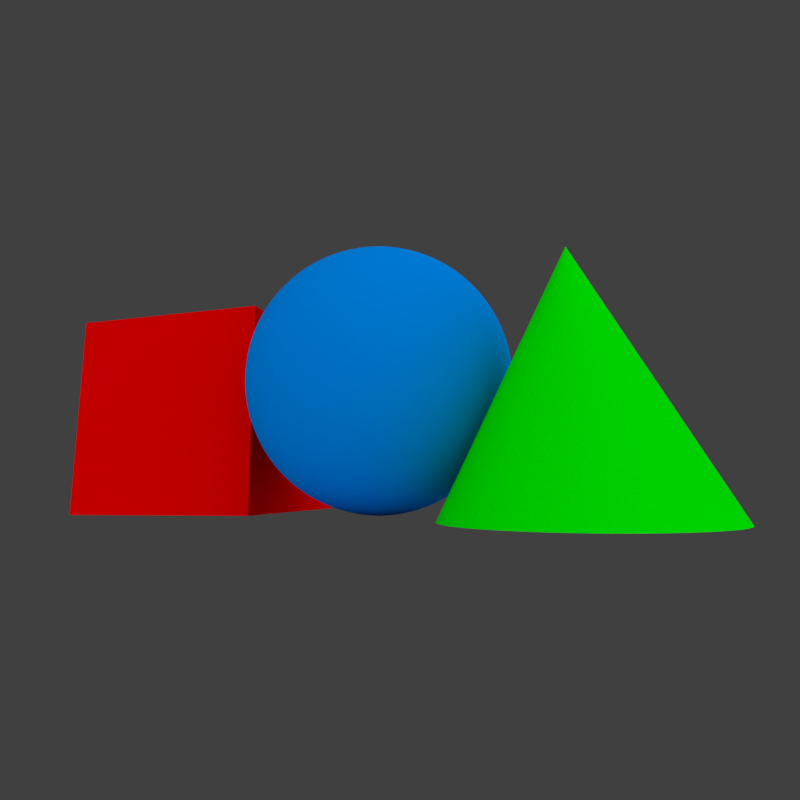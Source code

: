 # Source: Icon.blend  (saved by Blender 2.78.0; exported with 4.5.12 LTS)
import bpy
from mathutils import Matrix  # noqa: F401  (used for matrix-valued properties, if any)

bpy.ops.wm.read_factory_settings(use_empty=True)
scene = bpy.context.scene
scene.name = 'Scene'

# ---- collections
col_collection_1 = bpy.data.collections.new('Collection 1'); scene.collection.children.link(col_collection_1)
col_collection_2 = bpy.data.collections.new('Collection 2'); scene.collection.children.link(col_collection_2)

# ---- materials (node trees are filled in below, after node groups)
mat_material_003 = bpy.data.materials.new('Material.003')
mat_material_003.alpha_threshold = 0.0
mat_material_003.use_transparent_shadow = False
mat_material_003.diffuse_color = (0.0, 1.0, 0.0, 1.0)
mat_material_003.roughness = 0.5
mat_material_002 = bpy.data.materials.new('Material.002')
mat_material_002.alpha_threshold = 0.0
mat_material_002.use_transparent_shadow = False
mat_material_002.diffuse_color = (0.0, 0.2923, 1.0, 1.0)
mat_material_002.roughness = 0.5
mat_material = bpy.data.materials.new('Material')
mat_material.alpha_threshold = 0.0
mat_material.use_transparent_shadow = False
mat_material.diffuse_color = (1.0, 0.0, 0.0, 1.0)
mat_material.roughness = 0.5
mat_material.line_color = (0.0, 0.0, 0.0, 1.0)
mat_material_001 = bpy.data.materials.new('Material.001')
mat_material_001.alpha_threshold = 0.0
mat_material_001.use_transparent_shadow = False
mat_material_001.roughness = 0.5

# ---- material node trees

# ---- world
world_world = bpy.data.worlds.new('World'); scene.world = world_world
world_world.color = (0.05088, 0.05088, 0.05088)
world_world.use_sun_shadow = False
world_world.sun_shadow_jitter_overblur = 0.0
world_world.cycles.sampling_method = 'MANUAL'
world_world.light_settings.ao_factor = 0.75

# ---- cameras
cam_camera_001 = bpy.data.cameras.new('Camera.001')
cam_camera_001.clip_end = 100.0
cam_camera_001.lens = 21.97
cam_camera_001.sensor_width = 32.0
cam_camera_001.sensor_height = 18.0
cam_camera_001.display_size = 2.0
cam_camera_001.dof.focus_distance = 0.0
cam_camera_001.dof.aperture_fstop = 128.0
cam_camera_001.dof.aperture_blades = 6

# ---- lights
light_sun = bpy.data.lights.new('Sun', 'SUN')
light_sun.transmission_factor = 0.0
light_sun.cutoff_distance = 27.5
light_sun.angle = 3.042
light_sun.energy = 2.0
light_sun.shadow_buffer_clip_start = 0.0
light_sun.shadow_soft_size = 20.0
light_sun.shadow_cascade_max_distance = 1000.0

# ---- meshes
me_cone = bpy.data.meshes.new('Cone')
me_cone.from_pydata([(0.0, 0.9968, -1.0), (0.1945, 0.9777, -1.0), (0.3815, 0.921, -1.0), (0.5538, 0.8288, -1.0), (0.7049, 0.7049, -1.0), (0.8288, 0.5538, -1.0), (0.921, 0.3815, -1.0), (0.9777, 0.1945, -1.0), (0.9968, 7.526e-08, -1.0), (0.0, 0.0, 1.0), (0.9777, -0.1945, -1.0), (0.921, -0.3815, -1.0), (0.8288, -0.5538, -1.0), (0.7049, -0.7049, -1.0), (0.5538, -0.8288, -1.0), (0.3815, -0.921, -1.0), (0.1945, -0.9777, -1.0), (-3.248e-07, -0.9968, -1.0), (-0.1945, -0.9777, -1.0), (-0.3815, -0.921, -1.0), (-0.5538, -0.8288, -1.0), (-0.7049, -0.7049, -1.0), (-0.8288, -0.5538, -1.0), (-0.921, -0.3815, -1.0), (-0.9777, -0.1945, -1.0), (-0.9968, 9.625e-07, -1.0), (-0.9777, 0.1945, -1.0), (-0.921, 0.3815, -1.0), (-0.8288, 0.5538, -1.0), (-0.7049, 0.7049, -1.0), (-0.5538, 0.8288, -1.0), (-0.3815, 0.921, -1.0), (-0.1945, 0.9777, -1.0), (0.02165, 0.9966, -1.0), (0.04336, 0.9959, -1.0), (0.0651, 0.9947, -1.0), (0.08685, 0.993, -1.0), (0.1086, 0.9909, -1.0), (0.1302, 0.9883, -1.0), (0.1518, 0.9852, -1.0), (0.1732, 0.9817, -1.0), (0.2157, 0.9732, -1.0), (0.2368, 0.9683, -1.0), (0.2579, 0.9629, -1.0), (0.2789, 0.957, -1.0), (0.2998, 0.9507, -1.0), (0.3205, 0.9439, -1.0), (0.3411, 0.9367, -1.0), (0.3614, 0.929, -1.0), (0.4014, 0.9125, -1.0), (0.4212, 0.9035, -1.0), (0.4408, 0.8941, -1.0), (0.4603, 0.8842, -1.0), (0.4795, 0.8739, -1.0), (0.4985, 0.8632, -1.0), (0.5172, 0.8521, -1.0), (0.5357, 0.8407, -1.0), (0.5717, 0.8166, -1.0), (0.5893, 0.804, -1.0), (0.6068, 0.7909, -1.0), (0.6239, 0.7774, -1.0), (0.6408, 0.7636, -1.0), (0.6573, 0.7494, -1.0), (0.6735, 0.7349, -1.0), (0.6894, 0.72, -1.0), (0.72, 0.6894, -1.0), (0.7349, 0.6735, -1.0), (0.7494, 0.6573, -1.0), (0.7636, 0.6408, -1.0), (0.7774, 0.6239, -1.0), (0.7909, 0.6068, -1.0), (0.804, 0.5893, -1.0), (0.8166, 0.5717, -1.0), (0.8407, 0.5357, -1.0), (0.8521, 0.5172, -1.0), (0.8632, 0.4985, -1.0), (0.8739, 0.4795, -1.0), (0.8842, 0.4603, -1.0), (0.8941, 0.4408, -1.0), (0.9035, 0.4212, -1.0), (0.9125, 0.4014, -1.0), (0.929, 0.3614, -1.0), (0.9367, 0.3411, -1.0), (0.9439, 0.3205, -1.0), (0.9507, 0.2998, -1.0), (0.957, 0.2789, -1.0), (0.9629, 0.2579, -1.0), (0.9683, 0.2368, -1.0), (0.9732, 0.2157, -1.0), (0.9817, 0.1732, -1.0), (0.9852, 0.1518, -1.0), (0.9883, 0.1302, -1.0), (0.9909, 0.1086, -1.0), (0.993, 0.08685, -1.0), (0.9947, 0.0651, -1.0), (0.9959, 0.04336, -1.0), (0.9966, 0.02165, -1.0), (0.9966, -0.02165, -1.0), (0.9959, -0.04336, -1.0), (0.9947, -0.0651, -1.0), (0.993, -0.08685, -1.0), (0.9909, -0.1086, -1.0), (0.9883, -0.1302, -1.0), (0.9852, -0.1518, -1.0), (0.9817, -0.1732, -1.0), (0.9732, -0.2157, -1.0), (0.9683, -0.2368, -1.0), (0.9629, -0.2579, -1.0), (0.957, -0.2789, -1.0), (0.9507, -0.2998, -1.0), (0.9439, -0.3205, -1.0), (0.9367, -0.3411, -1.0), (0.929, -0.3614, -1.0), (0.9125, -0.4014, -1.0), (0.9035, -0.4212, -1.0), (0.8941, -0.4408, -1.0), (0.8842, -0.4603, -1.0), (0.8739, -0.4795, -1.0), (0.8632, -0.4985, -1.0), (0.8521, -0.5172, -1.0), (0.8407, -0.5357, -1.0), (0.8166, -0.5717, -1.0), (0.804, -0.5893, -1.0), (0.7909, -0.6068, -1.0), (0.7774, -0.6239, -1.0), (0.7636, -0.6408, -1.0), (0.7494, -0.6573, -1.0), (0.7349, -0.6735, -1.0), (0.72, -0.6894, -1.0), (0.6894, -0.72, -1.0), (0.6735, -0.7349, -1.0), (0.6573, -0.7494, -1.0), (0.6408, -0.7636, -1.0), (0.6239, -0.7774, -1.0), (0.6068, -0.7909, -1.0), (0.5893, -0.804, -1.0), (0.5717, -0.8166, -1.0), (0.5357, -0.8407, -1.0), (0.5172, -0.8521, -1.0), (0.4985, -0.8632, -1.0), (0.4795, -0.8739, -1.0), (0.4603, -0.8842, -1.0), (0.4408, -0.8941, -1.0), (0.4212, -0.9035, -1.0), (0.4014, -0.9125, -1.0), (0.3614, -0.929, -1.0), (0.3411, -0.9367, -1.0), (0.3205, -0.9439, -1.0), (0.2998, -0.9507, -1.0), (0.2789, -0.957, -1.0), (0.2579, -0.9629, -1.0), (0.2368, -0.9683, -1.0), (0.2157, -0.9732, -1.0), (0.1732, -0.9817, -1.0), (0.1518, -0.9852, -1.0), (0.1302, -0.9883, -1.0), (0.1086, -0.9909, -1.0), (0.08684, -0.993, -1.0), (0.0651, -0.9947, -1.0), (0.04336, -0.9959, -1.0), (0.02165, -0.9966, -1.0), (-0.02165, -0.9966, -1.0), (-0.04336, -0.9959, -1.0), (-0.0651, -0.9947, -1.0), (-0.08685, -0.993, -1.0), (-0.1086, -0.9909, -1.0), (-0.1302, -0.9883, -1.0), (-0.1518, -0.9852, -1.0), (-0.1732, -0.9817, -1.0), (-0.2157, -0.9732, -1.0), (-0.2368, -0.9683, -1.0), (-0.2579, -0.9629, -1.0), (-0.2789, -0.957, -1.0), (-0.2998, -0.9507, -1.0), (-0.3205, -0.9439, -1.0), (-0.3411, -0.9367, -1.0), (-0.3614, -0.929, -1.0), (-0.4014, -0.9125, -1.0), (-0.4212, -0.9035, -1.0), (-0.4408, -0.8941, -1.0), (-0.4603, -0.8842, -1.0), (-0.4795, -0.8739, -1.0), (-0.4985, -0.8632, -1.0), (-0.5172, -0.8521, -1.0), (-0.5357, -0.8407, -1.0), (-0.5717, -0.8166, -1.0), (-0.5893, -0.804, -1.0), (-0.6068, -0.7909, -1.0), (-0.6239, -0.7774, -1.0), (-0.6408, -0.7636, -1.0), (-0.6573, -0.7494, -1.0), (-0.6735, -0.7349, -1.0), (-0.6894, -0.72, -1.0), (-0.72, -0.6894, -1.0), (-0.7349, -0.6735, -1.0), (-0.7494, -0.6573, -1.0), (-0.7636, -0.6408, -1.0), (-0.7774, -0.6239, -1.0), (-0.7909, -0.6068, -1.0), (-0.804, -0.5893, -1.0), (-0.8166, -0.5717, -1.0), (-0.8407, -0.5357, -1.0), (-0.8521, -0.5172, -1.0), (-0.8632, -0.4985, -1.0), (-0.8739, -0.4795, -1.0), (-0.8842, -0.4603, -1.0), (-0.8941, -0.4408, -1.0), (-0.9035, -0.4212, -1.0), (-0.9125, -0.4014, -1.0), (-0.929, -0.3614, -1.0), (-0.9367, -0.341, -1.0), (-0.9439, -0.3205, -1.0), (-0.9507, -0.2998, -1.0), (-0.957, -0.2789, -1.0), (-0.9629, -0.2579, -1.0), (-0.9683, -0.2368, -1.0), (-0.9732, -0.2157, -1.0), (-0.9817, -0.1732, -1.0), (-0.9852, -0.1518, -1.0), (-0.9883, -0.1302, -1.0), (-0.9909, -0.1086, -1.0), (-0.993, -0.08684, -1.0), (-0.9947, -0.0651, -1.0), (-0.9959, -0.04336, -1.0), (-0.9966, -0.02165, -1.0), (-0.9966, 0.02165, -1.0), (-0.9959, 0.04336, -1.0), (-0.9947, 0.0651, -1.0), (-0.993, 0.08685, -1.0), (-0.9909, 0.1086, -1.0), (-0.9883, 0.1302, -1.0), (-0.9852, 0.1518, -1.0), (-0.9817, 0.1732, -1.0), (-0.9732, 0.2157, -1.0), (-0.9683, 0.2368, -1.0), (-0.9629, 0.2579, -1.0), (-0.957, 0.2789, -1.0), (-0.9507, 0.2998, -1.0), (-0.9439, 0.3205, -1.0), (-0.9367, 0.3411, -1.0), (-0.929, 0.3614, -1.0), (-0.9125, 0.4014, -1.0), (-0.9035, 0.4212, -1.0), (-0.8941, 0.4408, -1.0), (-0.8842, 0.4603, -1.0), (-0.8739, 0.4795, -1.0), (-0.8632, 0.4985, -1.0), (-0.8521, 0.5172, -1.0), (-0.8407, 0.5357, -1.0), (-0.8166, 0.5717, -1.0), (-0.804, 0.5893, -1.0), (-0.7909, 0.6068, -1.0), (-0.7774, 0.6239, -1.0), (-0.7636, 0.6408, -1.0), (-0.7494, 0.6573, -1.0), (-0.7349, 0.6735, -1.0), (-0.72, 0.6894, -1.0), (-0.6894, 0.72, -1.0), (-0.6735, 0.7349, -1.0), (-0.6573, 0.7494, -1.0), (-0.6408, 0.7636, -1.0), (-0.6239, 0.7774, -1.0), (-0.6068, 0.7909, -1.0), (-0.5893, 0.804, -1.0), (-0.5717, 0.8166, -1.0), (-0.5357, 0.8407, -1.0), (-0.5172, 0.8521, -1.0), (-0.4985, 0.8632, -1.0), (-0.4795, 0.8739, -1.0), (-0.4603, 0.8842, -1.0), (-0.4408, 0.8941, -1.0), (-0.4212, 0.9035, -1.0), (-0.4014, 0.9125, -1.0), (-0.3614, 0.929, -1.0), (-0.341, 0.9367, -1.0), (-0.3205, 0.9439, -1.0), (-0.2998, 0.9507, -1.0), (-0.2789, 0.957, -1.0), (-0.2579, 0.9629, -1.0), (-0.2368, 0.9683, -1.0), (-0.2157, 0.9732, -1.0), (-0.1732, 0.9817, -1.0), (-0.1518, 0.9852, -1.0), (-0.1302, 0.9883, -1.0), (-0.1086, 0.9909, -1.0), (-0.08684, 0.993, -1.0), (-0.0651, 0.9947, -1.0), (-0.04336, 0.9959, -1.0), (-0.02165, 0.9966, -1.0)], [], [(0, 9, 33), (1, 9, 41), (2, 9, 49), (3, 9, 57), (4, 9, 65), (5, 9, 73), (6, 9, 81), (7, 9, 89), (8, 9, 97), (10, 9, 105), (11, 9, 113), (12, 9, 121), (13, 9, 129), (14, 9, 137), (15, 9, 145), (16, 9, 153), (17, 9, 161), (18, 9, 169), (19, 9, 177), (20, 9, 185), (21, 9, 193), (22, 9, 201), (23, 9, 209), (24, 9, 217), (25, 9, 225), (26, 9, 233), (27, 9, 241), (28, 9, 249), (29, 9, 257), (30, 9, 265), (31, 9, 273), (32, 9, 281), (9, 0, 288), (9, 288, 287), (9, 287, 286), (9, 286, 285), (9, 285, 284), (9, 284, 283), (9, 283, 282), (9, 282, 281), (9, 32, 280), (9, 280, 279), (9, 279, 278), (9, 278, 277), (9, 277, 276), (9, 276, 275), (9, 275, 274), (9, 274, 273), (9, 31, 272), (9, 272, 271), (9, 271, 270), (9, 270, 269), (9, 269, 268), (9, 268, 267), (9, 267, 266), (9, 266, 265), (9, 30, 264), (9, 264, 263), (9, 263, 262), (9, 262, 261), (9, 261, 260), (9, 260, 259), (9, 259, 258), (9, 258, 257), (9, 29, 256), (9, 256, 255), (9, 255, 254), (9, 254, 253), (9, 253, 252), (9, 252, 251), (9, 251, 250), (9, 250, 249), (9, 28, 248), (9, 248, 247), (9, 247, 246), (9, 246, 245), (9, 245, 244), (9, 244, 243), (9, 243, 242), (9, 242, 241), (9, 27, 240), (9, 240, 239), (9, 239, 238), (9, 238, 237), (9, 237, 236), (9, 236, 235), (9, 235, 234), (9, 234, 233), (9, 26, 232), (9, 232, 231), (9, 231, 230), (9, 230, 229), (9, 229, 228), (9, 228, 227), (9, 227, 226), (9, 226, 225), (9, 25, 224), (9, 224, 223), (9, 223, 222), (9, 222, 221), (9, 221, 220), (9, 220, 219), (9, 219, 218), (9, 218, 217), (9, 24, 216), (9, 216, 215), (9, 215, 214), (9, 214, 213), (9, 213, 212), (9, 212, 211), (9, 211, 210), (9, 210, 209), (9, 23, 208), (9, 208, 207), (9, 207, 206), (9, 206, 205), (9, 205, 204), (9, 204, 203), (9, 203, 202), (9, 202, 201), (9, 22, 200), (9, 200, 199), (9, 199, 198), (9, 198, 197), (9, 197, 196), (9, 196, 195), (9, 195, 194), (9, 194, 193), (9, 21, 192), (9, 192, 191), (9, 191, 190), (9, 190, 189), (9, 189, 188), (9, 188, 187), (9, 187, 186), (9, 186, 185), (9, 20, 184), (9, 184, 183), (9, 183, 182), (9, 182, 181), (9, 181, 180), (9, 180, 179), (9, 179, 178), (9, 178, 177), (9, 19, 176), (9, 176, 175), (9, 175, 174), (9, 174, 173), (9, 173, 172), (9, 172, 171), (9, 171, 170), (9, 170, 169), (9, 18, 168), (9, 168, 167), (9, 167, 166), (9, 166, 165), (9, 165, 164), (9, 164, 163), (9, 163, 162), (9, 162, 161), (9, 17, 160), (9, 160, 159), (9, 159, 158), (9, 158, 157), (9, 157, 156), (9, 156, 155), (9, 155, 154), (9, 154, 153), (9, 16, 152), (9, 152, 151), (9, 151, 150), (9, 150, 149), (9, 149, 148), (9, 148, 147), (9, 147, 146), (9, 146, 145), (9, 15, 144), (9, 144, 143), (9, 143, 142), (9, 142, 141), (9, 141, 140), (9, 140, 139), (9, 139, 138), (9, 138, 137), (9, 14, 136), (9, 136, 135), (9, 135, 134), (9, 134, 133), (9, 133, 132), (9, 132, 131), (9, 131, 130), (9, 130, 129), (9, 13, 128), (9, 128, 127), (9, 127, 126), (9, 126, 125), (9, 125, 124), (9, 124, 123), (9, 123, 122), (9, 122, 121), (9, 12, 120), (9, 120, 119), (9, 119, 118), (9, 118, 117), (9, 117, 116), (9, 116, 115), (9, 115, 114), (9, 114, 113), (9, 11, 112), (9, 112, 111), (9, 111, 110), (9, 110, 109), (9, 109, 108), (9, 108, 107), (9, 107, 106), (9, 106, 105), (9, 10, 104), (9, 104, 103), (9, 103, 102), (9, 102, 101), (9, 101, 100), (9, 100, 99), (9, 99, 98), (9, 98, 97), (9, 8, 96), (9, 96, 95), (9, 95, 94), (9, 94, 93), (9, 93, 92), (9, 92, 91), (9, 91, 90), (9, 90, 89), (9, 7, 88), (9, 88, 87), (9, 87, 86), (9, 86, 85), (9, 85, 84), (9, 84, 83), (9, 83, 82), (9, 82, 81), (9, 6, 80), (9, 80, 79), (9, 79, 78), (9, 78, 77), (9, 77, 76), (9, 76, 75), (9, 75, 74), (9, 74, 73), (9, 5, 72), (9, 72, 71), (9, 71, 70), (9, 70, 69), (9, 69, 68), (9, 68, 67), (9, 67, 66), (9, 66, 65), (9, 4, 64), (9, 64, 63), (9, 63, 62), (9, 62, 61), (9, 61, 60), (9, 60, 59), (9, 59, 58), (9, 58, 57), (9, 3, 56), (9, 56, 55), (9, 55, 54), (9, 54, 53), (9, 53, 52), (9, 52, 51), (9, 51, 50), (9, 50, 49), (9, 2, 48), (9, 48, 47), (9, 47, 46), (9, 46, 45), (9, 45, 44), (9, 44, 43), (9, 43, 42), (9, 42, 41), (9, 1, 40), (9, 40, 39), (9, 39, 38), (9, 38, 37), (9, 37, 36), (9, 36, 35), (9, 35, 34), (9, 34, 33)])
me_cone.materials.append(mat_material_003)
me_cone.use_remesh_preserve_volume = False
me_cone.use_remesh_preserve_attributes = False
me_cone.use_mirror_vertex_groups = False
me_cone.update()
me_sphere = bpy.data.meshes.new('Sphere')
me_sphere.from_pydata([(0.03806, 0.1913, 0.9808), (0.07466, 0.3753, 0.9239), (0.1084, 0.5449, 0.8315), (0.1379, 0.6935, 0.7071), (0.1622, 0.8155, 0.5556), (0.1802, 0.9061, 0.3827), (0.1913, 0.9619, 0.1951), (0.1951, 0.9808, 7.55e-08), (0.1913, 0.9619, -0.1951), (0.1802, 0.9061, -0.3827), (0.1622, 0.8155, -0.5556), (0.1379, 0.6935, -0.7071), (0.1084, 0.5449, -0.8315), (0.07466, 0.3753, -0.9239), (0.03806, 0.1913, -0.9808), (0.07466, 0.1802, 0.9808), (0.1464, 0.3536, 0.9239), (0.2126, 0.5133, 0.8315), (0.2706, 0.6533, 0.7071), (0.3182, 0.7682, 0.5556), (0.3536, 0.8536, 0.3827), (0.3753, 0.9061, 0.1951), (0.3827, 0.9239, 7.55e-08), (0.3753, 0.9061, -0.1951), (0.3536, 0.8536, -0.3827), (0.3182, 0.7682, -0.5556), (0.2706, 0.6533, -0.7071), (0.2126, 0.5133, -0.8315), (0.1464, 0.3536, -0.9239), (0.07466, 0.1802, -0.9808), (0.1084, 0.1622, 0.9808), (0.2126, 0.3182, 0.9239), (0.3087, 0.4619, 0.8315), (0.3928, 0.5879, 0.7071), (0.4619, 0.6913, 0.5556), (0.5133, 0.7682, 0.3827), (0.5449, 0.8155, 0.1951), (0.5556, 0.8315, 7.55e-08), (0.5449, 0.8155, -0.1951), (0.5133, 0.7682, -0.3827), (0.4619, 0.6913, -0.5556), (0.3928, 0.5879, -0.7071), (0.3087, 0.4619, -0.8315), (0.2126, 0.3182, -0.9239), (0.1084, 0.1622, -0.9808), (0.1379, 0.1379, 0.9808), (0.2706, 0.2706, 0.9239), (0.3928, 0.3928, 0.8315), (0.5, 0.5, 0.7071), (0.5879, 0.5879, 0.5556), (0.6533, 0.6533, 0.3827), (0.6935, 0.6935, 0.1951), (0.7071, 0.7071, 7.55e-08), (0.6935, 0.6935, -0.1951), (0.6533, 0.6533, -0.3827), (0.5879, 0.5879, -0.5556), (0.5, 0.5, -0.7071), (0.3928, 0.3928, -0.8315), (0.2706, 0.2706, -0.9239), (0.1379, 0.1379, -0.9808), (0.1622, 0.1084, 0.9808), (0.3182, 0.2126, 0.9239), (0.4619, 0.3087, 0.8315), (0.5879, 0.3928, 0.7071), (0.6913, 0.4619, 0.5556), (0.7682, 0.5133, 0.3827), (0.8155, 0.5449, 0.1951), (0.8315, 0.5556, 7.55e-08), (0.8155, 0.5449, -0.1951), (0.7682, 0.5133, -0.3827), (0.6913, 0.4619, -0.5556), (0.5879, 0.3928, -0.7071), (0.4619, 0.3087, -0.8315), (0.3182, 0.2126, -0.9239), (0.1622, 0.1084, -0.9808), (0.0, -3.258e-07, -1.0), (0.1802, 0.07466, 0.9808), (0.3536, 0.1464, 0.9239), (0.5133, 0.2126, 0.8315), (0.6533, 0.2706, 0.7071), (0.7682, 0.3182, 0.5556), (0.8536, 0.3536, 0.3827), (0.9061, 0.3753, 0.1951), (0.9239, 0.3827, 7.55e-08), (0.9061, 0.3753, -0.1951), (0.8536, 0.3536, -0.3827), (0.7682, 0.3182, -0.5556), (0.6533, 0.2706, -0.7071), (0.5133, 0.2126, -0.8315), (0.3536, 0.1464, -0.9239), (0.1802, 0.07466, -0.9808), (0.1913, 0.03806, 0.9808), (0.3753, 0.07466, 0.9239), (0.5449, 0.1084, 0.8315), (0.6935, 0.1379, 0.7071), (0.8155, 0.1622, 0.5556), (0.9061, 0.1802, 0.3827), (0.9619, 0.1913, 0.1951), (0.9808, 0.1951, 7.55e-08), (0.9619, 0.1913, -0.1951), (0.9061, 0.1802, -0.3827), (0.8155, 0.1622, -0.5556), (0.6935, 0.1379, -0.7071), (0.5449, 0.1084, -0.8315), (0.3753, 0.07466, -0.9239), (0.1913, 0.03806, -0.9808), (0.1951, -3.266e-07, 0.9808), (0.3827, -3.192e-07, 0.9239), (0.5556, -3.117e-07, 0.8315), (0.7071, -3.192e-07, 0.7071), (0.8315, -3.341e-07, 0.5556), (0.9239, -2.745e-07, 0.3827), (0.9808, -3.937e-07, 0.1951), (1.0, -3.788e-07, 7.55e-08), (0.9808, -3.937e-07, -0.1951), (0.9239, -2.298e-07, -0.3827), (0.8315, -3.341e-07, -0.5556), (0.7071, -3.192e-07, -0.7071), (0.5556, -3.415e-07, -0.8315), (0.3827, -3.043e-07, -0.9239), (0.1951, -3.08e-07, -0.9808), (0.1913, -0.03806, 0.9808), (0.3753, -0.07466, 0.9239), (0.5449, -0.1084, 0.8315), (0.6935, -0.138, 0.7071), (0.8155, -0.1622, 0.5556), (0.9061, -0.1802, 0.3827), (0.9619, -0.1913, 0.1951), (0.9808, -0.1951, 7.55e-08), (0.9619, -0.1913, -0.1951), (0.9061, -0.1802, -0.3827), (0.8155, -0.1622, -0.5556), (0.6935, -0.138, -0.7071), (0.5449, -0.1084, -0.8315), (0.3753, -0.07466, -0.9239), (0.1913, -0.03806, -0.9808), (0.1802, -0.07466, 0.9808), (0.3536, -0.1464, 0.9239), (0.5133, -0.2126, 0.8315), (0.6533, -0.2706, 0.7071), (0.7682, -0.3182, 0.5556), (0.8536, -0.3536, 0.3827), (0.9061, -0.3753, 0.1951), (0.9239, -0.3827, 7.55e-08), (0.9061, -0.3753, -0.1951), (0.8536, -0.3536, -0.3827), (0.7682, -0.3182, -0.5556), (0.6533, -0.2706, -0.7071), (0.5133, -0.2126, -0.8315), (0.3536, -0.1464, -0.9239), (0.1802, -0.07466, -0.9808), (0.1622, -0.1084, 0.9808), (0.3182, -0.2126, 0.9239), (0.4619, -0.3087, 0.8315), (0.5879, -0.3928, 0.7071), (0.6913, -0.4619, 0.5556), (0.7682, -0.5133, 0.3827), (0.8155, -0.5449, 0.1951), (0.8315, -0.5556, 7.55e-08), (0.8155, -0.5449, -0.1951), (0.7682, -0.5133, -0.3827), (0.6913, -0.4619, -0.5556), (0.5879, -0.3928, -0.7071), (0.4619, -0.3087, -0.8315), (0.3182, -0.2126, -0.9239), (0.1622, -0.1084, -0.9808), (0.1379, -0.138, 0.9808), (0.2706, -0.2706, 0.9239), (0.3928, -0.3928, 0.8315), (0.5, -0.5, 0.7071), (0.5879, -0.5879, 0.5556), (0.6533, -0.6533, 0.3827), (0.6935, -0.6935, 0.1951), (0.7071, -0.7071, 7.55e-08), (0.6935, -0.6935, -0.1951), (0.6533, -0.6533, -0.3827), (0.5879, -0.5879, -0.5556), (0.5, -0.5, -0.7071), (0.3928, -0.3928, -0.8315), (0.2706, -0.2706, -0.9239), (0.1379, -0.138, -0.9808), (0.1084, -0.1622, 0.9808), (0.2126, -0.3182, 0.9239), (0.3087, -0.4619, 0.8315), (0.3928, -0.5879, 0.7071), (0.4619, -0.6913, 0.5556), (0.5133, -0.7682, 0.3827), (0.5449, -0.8155, 0.1951), (0.5556, -0.8315, 7.55e-08), (0.5449, -0.8155, -0.1951), (0.5133, -0.7682, -0.3827), (0.4619, -0.6913, -0.5556), (0.3928, -0.5879, -0.7071), (0.3087, -0.4619, -0.8315), (0.2126, -0.3182, -0.9239), (0.1084, -0.1622, -0.9808), (0.07466, -0.1802, 0.9808), (0.1464, -0.3536, 0.9239), (0.2126, -0.5133, 0.8315), (0.2706, -0.6533, 0.7071), (0.3182, -0.7682, 0.5556), (0.3536, -0.8536, 0.3827), (0.3753, -0.9061, 0.1951), (0.3827, -0.9239, 7.55e-08), (0.3753, -0.9061, -0.1951), (0.3536, -0.8536, -0.3827), (0.3182, -0.7682, -0.5556), (0.2706, -0.6533, -0.7071), (0.2126, -0.5133, -0.8315), (0.1464, -0.3536, -0.9239), (0.07466, -0.1802, -0.9808), (0.03806, -0.1913, 0.9808), (0.07466, -0.3753, 0.9239), (0.1084, -0.5449, 0.8315), (0.1379, -0.6935, 0.7071), (0.1622, -0.8155, 0.5556), (0.1802, -0.9061, 0.3827), (0.1913, -0.9619, 0.1951), (0.1951, -0.9808, 7.55e-08), (0.1913, -0.9619, -0.1951), (0.1802, -0.9061, -0.3827), (0.1622, -0.8155, -0.5556), (0.1379, -0.6935, -0.7071), (0.1084, -0.5449, -0.8315), (0.07466, -0.3753, -0.9239), (0.03806, -0.1913, -0.9808), (-7.212e-09, -0.1951, 0.9808), (4.122e-08, -0.3827, 0.9239), (2.632e-08, -0.5556, 0.8315), (-2.584e-08, -0.7071, 0.7071), (-8.544e-08, -0.8315, 0.5556), (6.357e-08, -0.9239, 0.3827), (-8.544e-08, -0.9808, 0.1951), (-1.003e-07, -1.0, 7.55e-08), (-8.544e-08, -0.9808, -0.1951), (6.357e-08, -0.9239, -0.3827), (-8.544e-08, -0.8315, -0.5556), (-2.584e-08, -0.7071, -0.7071), (-1.094e-08, -0.5556, -0.8315), (3.964e-09, -0.3827, -0.9239), (3.964e-09, -0.1951, -0.9808), (-0.03806, -0.1913, 0.9808), (-0.07466, -0.3753, 0.9239), (-0.1084, -0.5449, 0.8315), (-0.1379, -0.6935, 0.7071), (-0.1622, -0.8155, 0.5556), (-0.1802, -0.9061, 0.3827), (-0.1913, -0.9619, 0.1951), (-0.1951, -0.9808, 7.55e-08), (-0.1913, -0.9619, -0.1951), (-0.1802, -0.9061, -0.3827), (-0.1622, -0.8155, -0.5556), (-0.1379, -0.6935, -0.7071), (-0.1084, -0.5449, -0.8315), (-0.07466, -0.3753, -0.9239), (-0.03806, -0.1913, -0.9808), (-0.07466, -0.1802, 0.9808), (-0.1464, -0.3536, 0.9239), (-0.2126, -0.5133, 0.8315), (-0.2706, -0.6533, 0.7071), (-0.3182, -0.7682, 0.5556), (-0.3536, -0.8536, 0.3827), (-0.3753, -0.9061, 0.1951), (-0.3827, -0.9239, 7.55e-08), (-0.3753, -0.9061, -0.1951), (-0.3536, -0.8536, -0.3827), (-0.3182, -0.7682, -0.5556), (-0.2706, -0.6533, -0.7071), (-0.2126, -0.5133, -0.8315), (-0.1464, -0.3536, -0.9239), (-0.07466, -0.1802, -0.9808), (-1.81e-07, -5.968e-07, 1.0), (-0.1084, -0.1622, 0.9808), (-0.2126, -0.3182, 0.9239), (-0.3087, -0.4619, 0.8315), (-0.3928, -0.5879, 0.7071), (-0.4619, -0.6913, 0.5556), (-0.5133, -0.7682, 0.3827), (-0.5449, -0.8155, 0.1951), (-0.5556, -0.8315, 7.55e-08), (-0.5449, -0.8155, -0.1951), (-0.5133, -0.7682, -0.3827), (-0.4619, -0.6913, -0.5556), (-0.3928, -0.5879, -0.7071), (-0.3087, -0.4619, -0.8315), (-0.2126, -0.3182, -0.9239), (-0.1084, -0.1622, -0.9808), (-0.1379, -0.138, 0.9808), (-0.2706, -0.2706, 0.9239), (-0.3928, -0.3928, 0.8315), (-0.5, -0.5, 0.7071), (-0.5879, -0.5879, 0.5556), (-0.6533, -0.6533, 0.3827), (-0.6935, -0.6935, 0.1951), (-0.7071, -0.7071, 7.55e-08), (-0.6935, -0.6935, -0.1951), (-0.6533, -0.6533, -0.3827), (-0.5879, -0.5879, -0.5556), (-0.5, -0.5, -0.7071), (-0.3928, -0.3928, -0.8315), (-0.2706, -0.2706, -0.9239), (-0.1379, -0.1379, -0.9808), (-0.1622, -0.1084, 0.9808), (-0.3182, -0.2126, 0.9239), (-0.4619, -0.3087, 0.8315), (-0.5879, -0.3928, 0.7071), (-0.6913, -0.4619, 0.5556), (-0.7682, -0.5133, 0.3827), (-0.8155, -0.5449, 0.1951), (-0.8315, -0.5556, 7.55e-08), (-0.8155, -0.5449, -0.1951), (-0.7682, -0.5133, -0.3827), (-0.6913, -0.4619, -0.5556), (-0.5879, -0.3928, -0.7071), (-0.4619, -0.3087, -0.8315), (-0.3182, -0.2126, -0.9239), (-0.1622, -0.1084, -0.9808), (-0.1802, -0.07466, 0.9808), (-0.3536, -0.1464, 0.9239), (-0.5133, -0.2126, 0.8315), (-0.6533, -0.2706, 0.7071), (-0.7682, -0.3182, 0.5556), (-0.8536, -0.3536, 0.3827), (-0.9061, -0.3753, 0.1951), (-0.9239, -0.3827, 7.55e-08), (-0.9061, -0.3753, -0.1951), (-0.8536, -0.3536, -0.3827), (-0.7682, -0.3182, -0.5556), (-0.6533, -0.2706, -0.7071), (-0.5133, -0.2126, -0.8315), (-0.3536, -0.1464, -0.9239), (-0.1802, -0.07466, -0.9808), (-0.1913, -0.03806, 0.9808), (-0.3753, -0.07466, 0.9239), (-0.5449, -0.1084, 0.8315), (-0.6935, -0.1379, 0.7071), (-0.8155, -0.1622, 0.5556), (-0.9061, -0.1802, 0.3827), (-0.9619, -0.1913, 0.1951), (-0.9808, -0.1951, 7.55e-08), (-0.9619, -0.1913, -0.1951), (-0.9061, -0.1802, -0.3827), (-0.8155, -0.1622, -0.5556), (-0.6935, -0.1379, -0.7071), (-0.5449, -0.1084, -0.8315), (-0.3753, -0.07466, -0.9239), (-0.1913, -0.03806, -0.9808), (-0.1951, -3.117e-07, 0.9808), (-0.3827, -2.819e-07, 0.9239), (-0.5556, -2.819e-07, 0.8315), (-0.7071, -1.851e-07, 0.7071), (-0.8315, -1.404e-07, 0.5556), (-0.9239, -3.192e-07, 0.3827), (-0.9808, -9.567e-08, 0.1951), (-1.0, -1.404e-07, 7.55e-08), (-0.9808, -9.567e-08, -0.1951), (-0.9239, -3.192e-07, -0.3827), (-0.8315, -1.404e-07, -0.5556), (-0.7071, -1.851e-07, -0.7071), (-0.5556, -2.596e-07, -0.8315), (-0.3827, -2.521e-07, -0.9239), (-0.1951, -3.155e-07, -0.9808), (-0.1913, 0.03806, 0.9808), (-0.3753, 0.07466, 0.9239), (-0.5449, 0.1084, 0.8315), (-0.6935, 0.1379, 0.7071), (-0.8155, 0.1622, 0.5556), (-0.9061, 0.1802, 0.3827), (-0.9619, 0.1913, 0.1951), (-0.9808, 0.1951, 7.55e-08), (-0.9619, 0.1913, -0.1951), (-0.9061, 0.1802, -0.3827), (-0.8155, 0.1622, -0.5556), (-0.6935, 0.1379, -0.7071), (-0.5449, 0.1084, -0.8315), (-0.3753, 0.07466, -0.9239), (-0.1913, 0.03806, -0.9808), (-0.1802, 0.07466, 0.9808), (-0.3536, 0.1464, 0.9239), (-0.5133, 0.2126, 0.8315), (-0.6533, 0.2706, 0.7071), (-0.7682, 0.3182, 0.5556), (-0.8536, 0.3536, 0.3827), (-0.9061, 0.3753, 0.1951), (-0.9239, 0.3827, 7.55e-08), (-0.9061, 0.3753, -0.1951), (-0.8536, 0.3536, -0.3827), (-0.7682, 0.3182, -0.5556), (-0.6533, 0.2706, -0.7071), (-0.5133, 0.2126, -0.8315), (-0.3536, 0.1464, -0.9239), (-0.1802, 0.07466, -0.9808), (-0.1622, 0.1084, 0.9808), (-0.3182, 0.2126, 0.9239), (-0.4619, 0.3087, 0.8315), (-0.5879, 0.3928, 0.7071), (-0.6913, 0.4619, 0.5556), (-0.7682, 0.5133, 0.3827), (-0.8155, 0.5449, 0.1951), (-0.8315, 0.5556, 7.55e-08), (-0.8155, 0.5449, -0.1951), (-0.7682, 0.5133, -0.3827), (-0.6913, 0.4619, -0.5556), (-0.5879, 0.3928, -0.7071), (-0.4619, 0.3087, -0.8315), (-0.3182, 0.2126, -0.9239), (-0.1622, 0.1084, -0.9808), (-0.1379, 0.1379, 0.9808), (-0.2706, 0.2706, 0.9239), (-0.3928, 0.3928, 0.8315), (-0.5, 0.5, 0.7071), (-0.5879, 0.5879, 0.5556), (-0.6533, 0.6533, 0.3827), (-0.6935, 0.6935, 0.1951), (-0.7071, 0.7071, 7.55e-08), (-0.6935, 0.6935, -0.1951), (-0.6533, 0.6533, -0.3827), (-0.5879, 0.5879, -0.5556), (-0.5, 0.5, -0.7071), (-0.3928, 0.3928, -0.8315), (-0.2706, 0.2706, -0.9239), (-0.1379, 0.1379, -0.9808), (-0.1084, 0.1622, 0.9808), (-0.2126, 0.3182, 0.9239), (-0.3087, 0.4619, 0.8315), (-0.3928, 0.5879, 0.7071), (-0.4619, 0.6913, 0.5556), (-0.5133, 0.7682, 0.3827), (-0.5449, 0.8155, 0.1951), (-0.5556, 0.8315, 7.55e-08), (-0.5449, 0.8155, -0.1951), (-0.5133, 0.7682, -0.3827), (-0.4619, 0.6913, -0.5556), (-0.3928, 0.5879, -0.7071), (-0.3087, 0.4619, -0.8315), (-0.2126, 0.3182, -0.9239), (-0.1084, 0.1622, -0.9808), (-0.07466, 0.1802, 0.9808), (-0.1464, 0.3536, 0.9239), (-0.2126, 0.5133, 0.8315), (-0.2706, 0.6533, 0.7071), (-0.3182, 0.7682, 0.5556), (-0.3536, 0.8536, 0.3827), (-0.3753, 0.9061, 0.1951), (-0.3827, 0.9239, 7.55e-08), (-0.3753, 0.9061, -0.1951), (-0.3536, 0.8536, -0.3827), (-0.3182, 0.7682, -0.5556), (-0.2706, 0.6533, -0.7071), (-0.2126, 0.5133, -0.8315), (-0.1464, 0.3536, -0.9239), (-0.07466, 0.1802, -0.9808), (-0.03806, 0.1913, 0.9808), (-0.07466, 0.3753, 0.9239), (-0.1084, 0.5449, 0.8315), (-0.1379, 0.6935, 0.7071), (-0.1622, 0.8155, 0.5556), (-0.1802, 0.9061, 0.3827), (-0.1913, 0.9619, 0.1951), (-0.1951, 0.9808, 7.55e-08), (-0.1913, 0.9619, -0.1951), (-0.1802, 0.9061, -0.3827), (-0.1622, 0.8155, -0.5556), (-0.1379, 0.6935, -0.7071), (-0.1084, 0.5449, -0.8315), (-0.07466, 0.3753, -0.9239), (-0.03806, 0.1913, -0.9808), (3.749e-08, 0.1951, 0.9808), (7.847e-08, 0.3827, 0.9239), (1.083e-07, 0.5556, 0.8315), (1.53e-07, 0.7071, 0.7071), (2.722e-07, 0.8315, 0.5556), (6.357e-08, 0.9239, 0.3827), (2.573e-07, 0.9808, 0.1951), (2.722e-07, 1.0, 7.55e-08), (2.573e-07, 0.9808, -0.1951), (6.357e-08, 0.9239, -0.3827), (2.722e-07, 0.8315, -0.5556), (1.53e-07, 0.7071, -0.7071), (1.232e-07, 0.5556, -0.8315), (7.847e-08, 0.3827, -0.9239), (1.514e-08, 0.1951, -0.9808)], [], [(479, 478, 11, 12), (472, 471, 4, 5), (480, 479, 12, 13), (473, 472, 5, 6), (481, 480, 13, 14), (474, 473, 6, 7), (467, 271, 0), (75, 481, 14), (475, 474, 7, 8), (468, 467, 0, 1), (476, 475, 8, 9), (469, 468, 1, 2), (477, 476, 9, 10), (470, 469, 2, 3), (478, 477, 10, 11), (471, 470, 3, 4), (11, 10, 25, 26), (4, 3, 18, 19), (12, 11, 26, 27), (5, 4, 19, 20), (13, 12, 27, 28), (6, 5, 20, 21), (14, 13, 28, 29), (7, 6, 21, 22), (0, 271, 15), (75, 14, 29), (8, 7, 22, 23), (1, 0, 15, 16), (9, 8, 23, 24), (2, 1, 16, 17), (10, 9, 24, 25), (3, 2, 17, 18), (15, 271, 30), (75, 29, 44), (23, 22, 37, 38), (16, 15, 30, 31), (24, 23, 38, 39), (17, 16, 31, 32), (25, 24, 39, 40), (18, 17, 32, 33), (26, 25, 40, 41), (19, 18, 33, 34), (27, 26, 41, 42), (20, 19, 34, 35), (28, 27, 42, 43), (21, 20, 35, 36), (29, 28, 43, 44), (22, 21, 36, 37), (34, 33, 48, 49), (42, 41, 56, 57), (35, 34, 49, 50), (43, 42, 57, 58), (36, 35, 50, 51), (44, 43, 58, 59), (37, 36, 51, 52), (30, 271, 45), (75, 44, 59), (38, 37, 52, 53), (31, 30, 45, 46), (39, 38, 53, 54), (32, 31, 46, 47), (40, 39, 54, 55), (33, 32, 47, 48), (41, 40, 55, 56), (53, 52, 67, 68), (46, 45, 60, 61), (54, 53, 68, 69), (47, 46, 61, 62), (55, 54, 69, 70), (48, 47, 62, 63), (56, 55, 70, 71), (49, 48, 63, 64), (57, 56, 71, 72), (50, 49, 64, 65), (58, 57, 72, 73), (51, 50, 65, 66), (59, 58, 73, 74), (52, 51, 66, 67), (45, 271, 60), (75, 59, 74), (72, 71, 87, 88), (65, 64, 80, 81), (73, 72, 88, 89), (66, 65, 81, 82), (74, 73, 89, 90), (67, 66, 82, 83), (60, 271, 76), (75, 74, 90), (68, 67, 83, 84), (61, 60, 76, 77), (69, 68, 84, 85), (62, 61, 77, 78), (70, 69, 85, 86), (63, 62, 78, 79), (71, 70, 86, 87), (64, 63, 79, 80), (77, 76, 91, 92), (85, 84, 99, 100), (78, 77, 92, 93), (86, 85, 100, 101), (79, 78, 93, 94), (87, 86, 101, 102), (80, 79, 94, 95), (88, 87, 102, 103), (81, 80, 95, 96), (89, 88, 103, 104), (82, 81, 96, 97), (90, 89, 104, 105), (83, 82, 97, 98), (76, 271, 91), (75, 90, 105), (84, 83, 98, 99), (96, 95, 110, 111), (104, 103, 118, 119), (97, 96, 111, 112), (105, 104, 119, 120), (98, 97, 112, 113), (91, 271, 106), (75, 105, 120), (99, 98, 113, 114), (92, 91, 106, 107), (100, 99, 114, 115), (93, 92, 107, 108), (101, 100, 115, 116), (94, 93, 108, 109), (102, 101, 116, 117), (95, 94, 109, 110), (103, 102, 117, 118), (115, 114, 129, 130), (108, 107, 122, 123), (116, 115, 130, 131), (109, 108, 123, 124), (117, 116, 131, 132), (110, 109, 124, 125), (118, 117, 132, 133), (111, 110, 125, 126), (119, 118, 133, 134), (112, 111, 126, 127), (120, 119, 134, 135), (113, 112, 127, 128), (106, 271, 121), (75, 120, 135), (114, 113, 128, 129), (107, 106, 121, 122), (134, 133, 148, 149), (127, 126, 141, 142), (135, 134, 149, 150), (128, 127, 142, 143), (121, 271, 136), (75, 135, 150), (129, 128, 143, 144), (122, 121, 136, 137), (130, 129, 144, 145), (123, 122, 137, 138), (131, 130, 145, 146), (124, 123, 138, 139), (132, 131, 146, 147), (125, 124, 139, 140), (133, 132, 147, 148), (126, 125, 140, 141), (146, 145, 160, 161), (139, 138, 153, 154), (147, 146, 161, 162), (140, 139, 154, 155), (148, 147, 162, 163), (141, 140, 155, 156), (149, 148, 163, 164), (142, 141, 156, 157), (150, 149, 164, 165), (143, 142, 157, 158), (136, 271, 151), (75, 150, 165), (144, 143, 158, 159), (137, 136, 151, 152), (145, 144, 159, 160), (138, 137, 152, 153), (165, 164, 179, 180), (158, 157, 172, 173), (151, 271, 166), (75, 165, 180), (159, 158, 173, 174), (152, 151, 166, 167), (160, 159, 174, 175), (153, 152, 167, 168), (161, 160, 175, 176), (154, 153, 168, 169), (162, 161, 176, 177), (155, 154, 169, 170), (163, 162, 177, 178), (156, 155, 170, 171), (164, 163, 178, 179), (157, 156, 171, 172), (169, 168, 183, 184), (177, 176, 191, 192), (170, 169, 184, 185), (178, 177, 192, 193), (171, 170, 185, 186), (179, 178, 193, 194), (172, 171, 186, 187), (180, 179, 194, 195), (173, 172, 187, 188), (166, 271, 181), (75, 180, 195), (174, 173, 188, 189), (167, 166, 181, 182), (175, 174, 189, 190), (168, 167, 182, 183), (176, 175, 190, 191), (188, 187, 202, 203), (181, 271, 196), (75, 195, 210), (189, 188, 203, 204), (182, 181, 196, 197), (190, 189, 204, 205), (183, 182, 197, 198), (191, 190, 205, 206), (184, 183, 198, 199), (192, 191, 206, 207), (185, 184, 199, 200), (193, 192, 207, 208), (186, 185, 200, 201), (194, 193, 208, 209), (187, 186, 201, 202), (195, 194, 209, 210), (207, 206, 221, 222), (200, 199, 214, 215), (208, 207, 222, 223), (201, 200, 215, 216), (209, 208, 223, 224), (202, 201, 216, 217), (210, 209, 224, 225), (203, 202, 217, 218), (196, 271, 211), (75, 210, 225), (204, 203, 218, 219), (197, 196, 211, 212), (205, 204, 219, 220), (198, 197, 212, 213), (206, 205, 220, 221), (199, 198, 213, 214), (211, 271, 226), (75, 225, 240), (219, 218, 233, 234), (212, 211, 226, 227), (220, 219, 234, 235), (213, 212, 227, 228), (221, 220, 235, 236), (214, 213, 228, 229), (222, 221, 236, 237), (215, 214, 229, 230), (223, 222, 237, 238), (216, 215, 230, 231), (224, 223, 238, 239), (217, 216, 231, 232), (225, 224, 239, 240), (218, 217, 232, 233), (230, 229, 244, 245), (238, 237, 252, 253), (231, 230, 245, 246), (239, 238, 253, 254), (232, 231, 246, 247), (240, 239, 254, 255), (233, 232, 247, 248), (226, 271, 241), (75, 240, 255), (234, 233, 248, 249), (227, 226, 241, 242), (235, 234, 249, 250), (228, 227, 242, 243), (236, 235, 250, 251), (229, 228, 243, 244), (237, 236, 251, 252), (249, 248, 263, 264), (242, 241, 256, 257), (250, 249, 264, 265), (243, 242, 257, 258), (251, 250, 265, 266), (244, 243, 258, 259), (252, 251, 266, 267), (245, 244, 259, 260), (253, 252, 267, 268), (246, 245, 260, 261), (254, 253, 268, 269), (247, 246, 261, 262), (255, 254, 269, 270), (248, 247, 262, 263), (241, 271, 256), (75, 255, 270), (268, 267, 283, 284), (261, 260, 276, 277), (269, 268, 284, 285), (262, 261, 277, 278), (270, 269, 285, 286), (263, 262, 278, 279), (256, 271, 272), (75, 270, 286), (264, 263, 279, 280), (257, 256, 272, 273), (265, 264, 280, 281), (258, 257, 273, 274), (266, 265, 281, 282), (259, 258, 274, 275), (267, 266, 282, 283), (260, 259, 275, 276), (281, 280, 295, 296), (274, 273, 288, 289), (282, 281, 296, 297), (275, 274, 289, 290), (283, 282, 297, 298), (276, 275, 290, 291), (284, 283, 298, 299), (277, 276, 291, 292), (285, 284, 299, 300), (278, 277, 292, 293), (286, 285, 300, 301), (279, 278, 293, 294), (272, 271, 287), (75, 286, 301), (280, 279, 294, 295), (273, 272, 287, 288), (300, 299, 314, 315), (293, 292, 307, 308), (301, 300, 315, 316), (294, 293, 308, 309), (287, 271, 302), (75, 301, 316), (295, 294, 309, 310), (288, 287, 302, 303), (296, 295, 310, 311), (289, 288, 303, 304), (297, 296, 311, 312), (290, 289, 304, 305), (298, 297, 312, 313), (291, 290, 305, 306), (299, 298, 313, 314), (292, 291, 306, 307), (304, 303, 318, 319), (312, 311, 326, 327), (305, 304, 319, 320), (313, 312, 327, 328), (306, 305, 320, 321), (314, 313, 328, 329), (307, 306, 321, 322), (315, 314, 329, 330), (308, 307, 322, 323), (316, 315, 330, 331), (309, 308, 323, 324), (302, 271, 317), (75, 316, 331), (310, 309, 324, 325), (303, 302, 317, 318), (311, 310, 325, 326), (323, 322, 337, 338), (331, 330, 345, 346), (324, 323, 338, 339), (317, 271, 332), (75, 331, 346), (325, 324, 339, 340), (318, 317, 332, 333), (326, 325, 340, 341), (319, 318, 333, 334), (327, 326, 341, 342), (320, 319, 334, 335), (328, 327, 342, 343), (321, 320, 335, 336), (329, 328, 343, 344), (322, 321, 336, 337), (330, 329, 344, 345), (342, 341, 356, 357), (335, 334, 349, 350), (343, 342, 357, 358), (336, 335, 350, 351), (344, 343, 358, 359), (337, 336, 351, 352), (345, 344, 359, 360), (338, 337, 352, 353), (346, 345, 360, 361), (339, 338, 353, 354), (332, 271, 347), (75, 346, 361), (340, 339, 354, 355), (333, 332, 347, 348), (341, 340, 355, 356), (334, 333, 348, 349), (361, 360, 375, 376), (354, 353, 368, 369), (347, 271, 362), (75, 361, 376), (355, 354, 369, 370), (348, 347, 362, 363), (356, 355, 370, 371), (349, 348, 363, 364), (357, 356, 371, 372), (350, 349, 364, 365), (358, 357, 372, 373), (351, 350, 365, 366), (359, 358, 373, 374), (352, 351, 366, 367), (360, 359, 374, 375), (353, 352, 367, 368), (365, 364, 379, 380), (373, 372, 387, 388), (366, 365, 380, 381), (374, 373, 388, 389), (367, 366, 381, 382), (375, 374, 389, 390), (368, 367, 382, 383), (376, 375, 390, 391), (369, 368, 383, 384), (362, 271, 377), (75, 376, 391), (370, 369, 384, 385), (363, 362, 377, 378), (371, 370, 385, 386), (364, 363, 378, 379), (372, 371, 386, 387), (384, 383, 398, 399), (377, 271, 392), (75, 391, 406), (385, 384, 399, 400), (378, 377, 392, 393), (386, 385, 400, 401), (379, 378, 393, 394), (387, 386, 401, 402), (380, 379, 394, 395), (388, 387, 402, 403), (381, 380, 395, 396), (389, 388, 403, 404), (382, 381, 396, 397), (390, 389, 404, 405), (383, 382, 397, 398), (391, 390, 405, 406), (403, 402, 417, 418), (396, 395, 410, 411), (404, 403, 418, 419), (397, 396, 411, 412), (405, 404, 419, 420), (398, 397, 412, 413), (406, 405, 420, 421), (399, 398, 413, 414), (392, 271, 407), (75, 406, 421), (400, 399, 414, 415), (393, 392, 407, 408), (401, 400, 415, 416), (394, 393, 408, 409), (402, 401, 416, 417), (395, 394, 409, 410), (75, 421, 436), (415, 414, 429, 430), (408, 407, 422, 423), (416, 415, 430, 431), (409, 408, 423, 424), (417, 416, 431, 432), (410, 409, 424, 425), (418, 417, 432, 433), (411, 410, 425, 426), (419, 418, 433, 434), (412, 411, 426, 427), (420, 419, 434, 435), (413, 412, 427, 428), (421, 420, 435, 436), (414, 413, 428, 429), (407, 271, 422), (434, 433, 448, 449), (427, 426, 441, 442), (435, 434, 449, 450), (428, 427, 442, 443), (436, 435, 450, 451), (429, 428, 443, 444), (422, 271, 437), (75, 436, 451), (430, 429, 444, 445), (423, 422, 437, 438), (431, 430, 445, 446), (424, 423, 438, 439), (432, 431, 446, 447), (425, 424, 439, 440), (433, 432, 447, 448), (426, 425, 440, 441), (438, 437, 452, 453), (446, 445, 460, 461), (439, 438, 453, 454), (447, 446, 461, 462), (440, 439, 454, 455), (448, 447, 462, 463), (441, 440, 455, 456), (449, 448, 463, 464), (442, 441, 456, 457), (450, 449, 464, 465), (443, 442, 457, 458), (451, 450, 465, 466), (444, 443, 458, 459), (437, 271, 452), (75, 451, 466), (445, 444, 459, 460), (457, 456, 471, 472), (465, 464, 479, 480), (458, 457, 472, 473), (466, 465, 480, 481), (459, 458, 473, 474), (452, 271, 467), (75, 466, 481), (460, 459, 474, 475), (453, 452, 467, 468), (461, 460, 475, 476), (454, 453, 468, 469), (462, 461, 476, 477), (455, 454, 469, 470), (463, 462, 477, 478), (456, 455, 470, 471), (464, 463, 478, 479)])
me_sphere.polygons.foreach_set('use_smooth', [True] * 512)
me_sphere.materials.append(mat_material_002)
me_sphere.use_remesh_preserve_volume = False
me_sphere.use_remesh_preserve_attributes = False
me_sphere.use_mirror_vertex_groups = False
me_sphere.update()
me_cube = bpy.data.meshes.new('Cube')
me_cube.from_pydata([(1.0, 1.0, -1.0), (1.0, -1.0, -1.0), (-1.0, -1.0, -1.0), (-1.0, 1.0, -1.0), (1.0, 1.0, 1.0), (1.0, -1.0, 1.0), (-1.0, -1.0, 1.0), (-1.0, 1.0, 1.0)], [], [(0, 1, 2, 3), (4, 7, 6, 5), (0, 4, 5, 1), (1, 5, 6, 2), (2, 6, 7, 3), (4, 0, 3, 7)])
me_cube.materials.append(mat_material)
me_cube.use_remesh_preserve_volume = False
me_cube.use_remesh_preserve_attributes = False
me_cube.use_mirror_vertex_groups = False
me_cube.update()
me_plane = bpy.data.meshes.new('Plane')
me_plane.from_pydata([(-1.0, -1.0, 0.0), (1.0, -1.0, 0.0), (-1.0, 1.0, 0.0), (1.0, 1.0, 0.0)], [], [(0, 1, 3, 2)])
me_plane.materials.append(mat_material_001)
me_plane.use_remesh_preserve_volume = False
me_plane.use_remesh_preserve_attributes = False
me_plane.use_mirror_vertex_groups = False
me_plane.update()

# ---- objects
ob_camera = bpy.data.objects.new('Camera', cam_camera_001)
ob_cone = bpy.data.objects.new('Cone', me_cone)
ob_sphere = bpy.data.objects.new('Sphere', me_sphere)
ob_sun = bpy.data.objects.new('Sun', light_sun)
ob_cube = bpy.data.objects.new('Cube', me_cube)
ob_plane = bpy.data.objects.new('Plane', me_plane)

# ---- transforms, parenting, visibility, modifiers, constraints
ob_camera.location = (2.491, 5.21, 0.2297)
ob_camera.rotation_euler = (1.732, 0.00736, 2.663)
ob_camera.lineart.crease_threshold = 0.0
ob_cone.location = (-0.3799, 2.371, 1.0)
ob_cone.rotation_euler = (0.0, -0.0, 0.0856)
ob_cone.lineart.crease_threshold = 0.0
ob_sphere.location = (0.3967, 0.7965, 1.191)
ob_sphere.scale = (1.191, 1.191, 1.191)
ob_sphere.lineart.crease_threshold = 0.0
_m = ob_sphere.modifiers.new('Subsurf', 'SUBSURF')
_m.uv_smooth = 'PRESERVE_CORNERS'
_m.quality = 2
_m.levels = 2
_m.show_only_control_edges = False
ob_sun.location = (1.518, 2.486, 4.953)
ob_sun.rotation_euler = (0.09468, 0.9342, 1.734)
ob_sun.lineart.crease_threshold = 0.0
ob_cube.location = (1.433, -1.386, 1.0)
ob_cube.rotation_euler = (0.0, -0.0, 0.8311)
ob_cube.lock_rotations_4d = False
ob_cube.empty_display_type = 'ARROWS'
ob_cube.lineart.crease_threshold = 0.0
ob_plane.location = (0.0, 0.0, 0.0)
ob_plane.scale = (25.46, 25.46, 25.46)
ob_plane.lineart.crease_threshold = 0.0

# ---- collection membership
col_collection_1.objects.link(ob_camera)
col_collection_1.objects.link(ob_cone)
col_collection_1.objects.link(ob_sphere)
col_collection_1.objects.link(ob_sun)
col_collection_1.objects.link(ob_cube)
col_collection_2.objects.link(ob_sun)
col_collection_2.objects.link(ob_plane)
def _layer_coll(name, lc=None):
    lc = lc or bpy.context.view_layer.layer_collection
    for c in lc.children:
        if c.name == name: return c
        r = _layer_coll(name, c)
        if r: return r
_layer_coll('Collection 2').indirect_only = True

# ---- scene / render settings (as saved in the file)
scene.camera = ob_camera
scene.frame_start = 1; scene.frame_end = 250; scene.frame_set(0)
scene.render.engine = 'BLENDER_EEVEE_NEXT'
scene.render.resolution_x = 32
scene.render.resolution_y = 32
scene.render.dither_intensity = 0.0
scene.render.film_transparent = True
scene.cycles.use_denoising = False
scene.cycles.samples = 128
scene.cycles.sampling_pattern = 'TABULATED_SOBOL'
scene.cycles.light_sampling_threshold = 0.0
scene.cycles.use_adaptive_sampling = False
scene.cycles.use_light_tree = False
scene.cycles.blur_glossy = 0.0
scene.cycles.sample_clamp_indirect = 0.0
scene.view_settings.view_transform = 'Standard'
bpy.context.view_layer.update()
